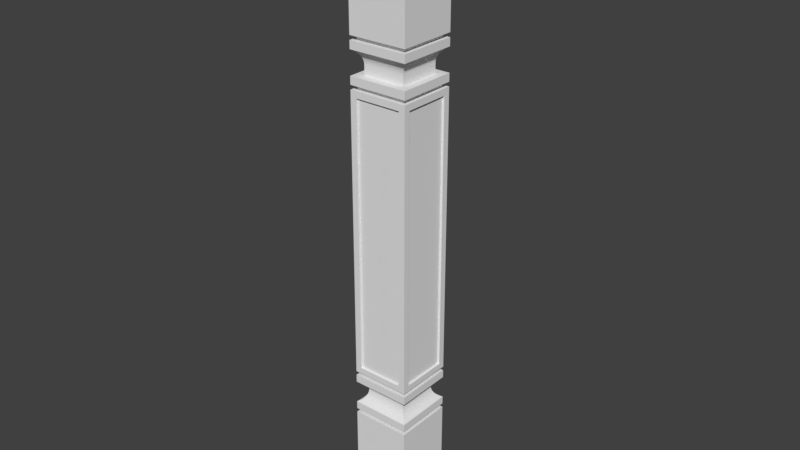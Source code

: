 # Source: OWP_1745.blend  (saved by Blender 2.78.0; exported with 4.5.12 LTS)
import bpy
from mathutils import Matrix  # noqa: F401  (used for matrix-valued properties, if any)

bpy.ops.wm.read_factory_settings(use_empty=True)
scene = bpy.context.scene
scene.name = 'Scene'

# ---- collections
col_collection_1 = bpy.data.collections.new('Collection 1'); scene.collection.children.link(col_collection_1)

# ---- world
world_world = bpy.data.worlds.new('World'); scene.world = world_world
world_world.color = (0.05088, 0.05088, 0.05088)
world_world.use_sun_shadow = False
world_world.sun_shadow_jitter_overblur = 0.0
world_world.cycles.sampling_method = 'MANUAL'

# ---- meshes
me_owp_1745_3dsolid = bpy.data.meshes.new('OWP 1745 3dsolid')
me_owp_1745_3dsolid.from_pydata([(3.25, 3.25, 28.25), (0.25, 3.25, 28.25), (3.25, 3.25, 28.5), (0.25, 3.25, 28.5), (0.25, 0.25, 28.25), (3.25, 0.25, 28.25), (0.25, 0.25, 28.5), (3.25, 0.25, 28.5), (3.5, 3.5, 27.78), (3.284, 3.284, 27.63), (1e-06, 3.5, 27.78), (0.2161, 3.284, 27.63), (3.12, 3.12, 27.42), (0.3797, 3.12, 27.42), (3.195, 3.195, 27.53), (0.4373, 3.063, 27.3), (3.063, 3.063, 27.3), (3.002, 3.002, 27.05), (0.4981, 3.002, 27.05), (3.023, 3.023, 27.18), (3.0, 3.0, 26.91), (0.5, 3.0, 26.91), (0.4771, 3.023, 27.18), (0.3055, 3.195, 27.53), (3.25, 0.25, 6.25), (0.25, 0.25, 6.25), (3.25, 0.25, 6.0), (0.25, 0.25, 6.0), (3.0, 3.0, 26.41), (0.5, 3.0, 26.41), (3.5, 1e-06, 6.719), (3.284, 0.2161, 6.87), (1e-06, 1e-06, 6.719), (0.2161, 0.2161, 6.87), (3.12, 0.3797, 7.077), (0.3797, 0.3797, 7.077), (3.195, 0.3055, 6.968), (0.4373, 0.4373, 7.196), (3.063, 0.4373, 7.196), (3.002, 0.4981, 7.453), (0.4981, 0.4981, 7.453), (3.023, 0.4771, 7.322), (3.0, 0.5, 7.585), (0.5, 0.5, 7.585), (0.4771, 0.4771, 7.322), (0.3055, 0.3055, 6.968), (3.0, 0.5, 8.094), (0.5, 0.5, 8.094), (3.25, 3.25, 25.69), (0.25, 3.25, 25.69), (3.25, 3.25, 25.94), (0.25, 3.25, 25.94), (3.25, 0.25, 8.813), (0.25, 0.25, 8.813), (3.25, 0.25, 8.563), (0.25, 0.25, 8.563), (3.5, 0.375, 25.31), (3.375, 0.375, 25.31), (3.5, 3.125, 25.31), (3.375, 3.125, 25.31), (3.5, 3.125, 9.188), (3.375, 3.125, 9.188), (3.5, 0.375, 9.188), (3.375, 0.375, 9.188), (0.125, 0.375, 25.31), (1e-06, 0.375, 25.31), (0.125, 3.125, 25.31), (1e-06, 3.125, 25.31), (0.125, 3.125, 9.188), (1e-06, 3.125, 9.188), (0.125, 0.375, 9.188), (1e-06, 0.375, 9.188), (3.25, 0.25, 25.94), (0.25, 0.25, 25.94), (3.25, 0.25, 25.69), (0.25, 0.25, 25.69), (3.0, 0.5, 26.91), (0.5, 0.5, 26.91), (3.0, 0.5, 26.41), (0.5, 0.5, 26.41), (3.002, 0.4981, 27.05), (3.023, 0.4771, 27.18), (0.4771, 0.4771, 27.18), (3.063, 0.4373, 27.3), (3.12, 0.3797, 27.42), (0.3797, 0.3797, 27.42), (0.3055, 0.3055, 27.53), (3.195, 0.3055, 27.53), (3.5, 1e-06, 27.78), (0.2161, 0.2161, 27.63), (3.284, 0.2161, 27.63), (1e-06, 1e-06, 27.78), (0.4373, 0.4373, 27.3), (0.4981, 0.4981, 27.05), (3.25, 3.25, 8.563), (0.25, 3.25, 8.563), (3.25, 3.25, 8.813), (0.25, 3.25, 8.813), (3.0, 3.0, 7.585), (0.5, 3.0, 7.585), (3.0, 3.0, 8.094), (0.5, 3.0, 8.094), (3.002, 3.002, 7.453), (3.023, 3.023, 7.322), (0.4771, 3.023, 7.322), (3.063, 3.063, 7.196), (3.12, 3.12, 7.077), (0.3797, 3.12, 7.077), (0.3055, 3.195, 6.968), (3.195, 3.195, 6.968), (3.5, 3.5, 6.719), (0.2161, 3.284, 6.87), (3.284, 3.284, 6.87), (1e-06, 3.5, 6.719), (0.4373, 3.063, 7.196), (0.4981, 3.002, 7.453), (3.25, 3.25, 6.0), (0.25, 3.25, 6.0), (3.25, 3.25, 6.25), (0.25, 3.25, 6.25), (3.5, 3.5, 26.41), (1e-06, 3.5, 26.41), (1e-06, 1e-06, 26.41), (3.5, 1e-06, 26.41), (3.5, 3.5, 25.94), (1e-06, 3.5, 25.94), (1e-06, 1e-06, 25.94), (3.5, 1e-06, 25.94), (3.5, 3.5, 25.69), (1e-06, 3.5, 25.69), (1e-06, 1e-06, 25.69), (3.5, 1e-06, 25.69), (3.5, 3.5, 8.563), (1e-06, 3.5, 8.563), (1e-06, 1e-06, 8.563), (3.5, 1e-06, 8.563), (1e-06, 3.5, 8.094), (3.5, 3.5, 8.094), (0.375, 3.5, 25.31), (3.125, 3.5, 25.31), (1e-06, 3.5, 8.813), (0.375, 3.5, 9.188), (3.5, 3.5, 8.813), (3.125, 3.5, 9.188), (1e-06, 3.5, 6.25), (3.5, 3.5, 6.25), (3.5, 3.5, 6.0), (3.5, 3.5, 1e-06), (1e-06, 3.5, 6.0), (1e-06, 3.5, 1e-06), (3.5, 3.5, 28.25), (1e-06, 3.5, 28.25), (1e-06, 3.5, 28.5), (1e-06, 3.5, 36.0), (3.5, 3.5, 28.5), (3.5, 3.5, 36.0), (3.125, 1e-06, 25.31), (0.375, 1e-06, 25.31), (3.125, 1e-06, 9.188), (3.5, 1e-06, 8.813), (1e-06, 1e-06, 8.813), (0.375, 1e-06, 9.188), (3.5, 1e-06, 8.094), (1e-06, 1e-06, 8.094), (3.5, 1e-06, 6.25), (1e-06, 1e-06, 6.25), (1e-06, 1e-06, 6.0), (1e-06, 1e-06, 1e-06), (3.5, 1e-06, 6.0), (3.5, 1e-06, 1e-06), (1e-06, 1e-06, 28.25), (3.5, 1e-06, 28.25), (3.5, 1e-06, 28.5), (3.5, 1e-06, 36.0), (1e-06, 1e-06, 28.5), (1e-06, 1e-06, 36.0), (3.125, 3.375, 25.31), (0.375, 3.375, 25.31), (0.375, 3.375, 9.188), (3.125, 3.375, 9.188), (3.125, 0.125, 25.31), (0.375, 0.125, 25.31), (0.375, 0.125, 9.188), (3.125, 0.125, 9.188)], [], [(0, 1, 2), (1, 3, 2), (4, 5, 6), (5, 7, 6), (8, 9, 10), (10, 9, 11), (12, 13, 14), (13, 12, 15), (12, 16, 15), (17, 18, 19), (17, 20, 18), (20, 21, 18), (18, 22, 19), (22, 15, 19), (13, 23, 14), (23, 11, 14), (14, 11, 9), (15, 16, 19), (24, 25, 26), (25, 27, 26), (28, 29, 20), (29, 21, 20), (30, 31, 32), (32, 31, 33), (34, 35, 36), (35, 34, 37), (34, 38, 37), (39, 40, 41), (39, 42, 40), (42, 43, 40), (40, 44, 41), (44, 37, 41), (35, 45, 36), (45, 33, 36), (36, 33, 31), (37, 38, 41), (46, 47, 42), (47, 43, 42), (48, 49, 50), (49, 51, 50), (52, 53, 54), (53, 55, 54), (56, 57, 58), (57, 59, 58), (58, 59, 60), (59, 61, 60), (60, 61, 62), (61, 63, 62), (62, 63, 56), (63, 57, 56), (57, 63, 59), (63, 61, 59), (64, 65, 66), (65, 67, 66), (66, 67, 68), (67, 69, 68), (68, 69, 70), (69, 71, 70), (70, 71, 64), (71, 65, 64), (66, 68, 64), (68, 70, 64), (72, 73, 74), (73, 75, 74), (76, 77, 78), (77, 79, 78), (76, 80, 77), (81, 82, 80), (81, 83, 82), (84, 85, 83), (85, 84, 86), (84, 87, 86), (88, 89, 90), (88, 91, 89), (89, 86, 90), (85, 92, 83), (92, 82, 83), (82, 93, 80), (93, 77, 80), (86, 87, 90), (94, 95, 96), (95, 97, 96), (98, 99, 100), (99, 101, 100), (98, 102, 99), (103, 104, 102), (103, 105, 104), (106, 107, 105), (107, 106, 108), (106, 109, 108), (110, 111, 112), (110, 113, 111), (111, 108, 112), (107, 114, 105), (114, 104, 105), (104, 115, 102), (115, 99, 102), (108, 109, 112), (116, 117, 118), (117, 119, 118), (1, 4, 3), (4, 6, 3), (118, 24, 116), (24, 26, 116), (10, 11, 91), (91, 11, 89), (13, 85, 23), (85, 13, 92), (13, 15, 92), (18, 93, 22), (18, 21, 93), (21, 77, 93), (93, 82, 22), (82, 92, 22), (85, 86, 23), (86, 89, 23), (23, 89, 11), (92, 15, 22), (29, 79, 21), (79, 77, 21), (29, 28, 120), (29, 120, 121), (29, 121, 122), (29, 122, 79), (79, 123, 78), (123, 79, 122), (123, 120, 78), (78, 120, 28), (110, 112, 30), (30, 112, 31), (106, 34, 109), (34, 106, 38), (106, 105, 38), (102, 39, 103), (102, 98, 39), (98, 42, 39), (39, 41, 103), (41, 38, 103), (34, 36, 109), (36, 31, 109), (109, 31, 112), (38, 105, 103), (100, 46, 98), (46, 42, 98), (124, 51, 125), (51, 124, 50), (126, 73, 127), (126, 125, 73), (51, 73, 125), (73, 72, 127), (72, 50, 127), (50, 124, 127), (49, 48, 128), (49, 128, 129), (49, 129, 130), (49, 130, 75), (75, 131, 74), (131, 75, 130), (131, 128, 74), (74, 128, 48), (95, 94, 132), (95, 132, 133), (95, 133, 134), (95, 134, 55), (55, 135, 54), (135, 55, 134), (135, 132, 54), (54, 132, 94), (49, 75, 51), (75, 73, 51), (136, 133, 137), (133, 132, 137), (128, 138, 129), (138, 128, 139), (140, 141, 142), (140, 129, 141), (138, 141, 129), (141, 143, 142), (143, 139, 142), (139, 128, 142), (144, 113, 145), (113, 110, 145), (120, 124, 121), (124, 125, 121), (146, 147, 148), (147, 149, 148), (150, 8, 151), (8, 10, 151), (152, 153, 154), (153, 155, 154), (96, 52, 94), (52, 54, 94), (156, 131, 157), (156, 158, 131), (131, 158, 159), (157, 160, 161), (131, 130, 157), (130, 160, 157), (160, 159, 161), (161, 159, 158), (162, 135, 163), (135, 134, 163), (122, 126, 123), (126, 127, 123), (164, 30, 165), (30, 32, 165), (166, 167, 168), (167, 169, 168), (170, 91, 171), (91, 88, 171), (172, 173, 174), (173, 175, 174), (128, 60, 142), (60, 128, 58), (159, 62, 131), (159, 142, 62), (62, 56, 131), (60, 62, 142), (128, 131, 58), (58, 131, 56), (140, 69, 129), (140, 160, 69), (69, 160, 71), (129, 65, 130), (69, 67, 129), (65, 71, 130), (130, 71, 160), (65, 129, 67), (139, 176, 138), (176, 177, 138), (138, 177, 141), (177, 178, 141), (141, 178, 143), (178, 179, 143), (143, 179, 139), (179, 176, 139), (176, 179, 177), (179, 178, 177), (180, 156, 181), (156, 157, 181), (181, 157, 182), (157, 161, 182), (182, 161, 183), (161, 158, 183), (183, 158, 180), (158, 156, 180), (181, 182, 180), (182, 183, 180), (50, 72, 48), (72, 74, 48), (120, 123, 124), (123, 127, 124), (20, 76, 28), (76, 78, 28), (20, 17, 76), (19, 81, 17), (19, 16, 81), (12, 84, 16), (84, 12, 87), (12, 14, 87), (8, 90, 9), (8, 88, 90), (90, 87, 9), (84, 83, 16), (83, 81, 16), (81, 80, 17), (80, 76, 17), (87, 14, 9), (150, 171, 8), (171, 88, 8), (2, 7, 0), (7, 5, 0), (155, 173, 154), (173, 172, 154), (153, 175, 155), (175, 173, 155), (152, 174, 153), (174, 175, 153), (154, 3, 152), (3, 154, 2), (174, 6, 172), (174, 152, 6), (3, 6, 152), (6, 7, 172), (7, 2, 172), (2, 154, 172), (1, 0, 150), (1, 150, 151), (1, 151, 170), (1, 170, 4), (4, 171, 5), (171, 4, 170), (171, 150, 5), (5, 150, 0), (10, 91, 151), (91, 170, 151), (125, 126, 121), (126, 122, 121), (95, 55, 97), (55, 53, 97), (136, 163, 133), (163, 134, 133), (99, 43, 101), (43, 47, 101), (99, 115, 43), (104, 44, 115), (104, 114, 44), (107, 35, 114), (35, 107, 45), (107, 108, 45), (113, 33, 111), (113, 32, 33), (33, 45, 111), (35, 37, 114), (37, 44, 114), (44, 40, 115), (40, 43, 115), (45, 108, 111), (144, 165, 113), (165, 32, 113), (117, 27, 119), (27, 25, 119), (149, 167, 148), (167, 166, 148), (147, 169, 149), (169, 167, 149), (146, 168, 147), (168, 169, 147), (117, 116, 146), (117, 146, 148), (117, 148, 166), (117, 166, 27), (27, 168, 26), (168, 27, 166), (168, 146, 26), (26, 146, 116), (145, 119, 144), (119, 145, 118), (165, 25, 164), (165, 144, 25), (119, 25, 144), (25, 24, 164), (24, 118, 164), (118, 145, 164), (110, 30, 145), (30, 164, 145), (137, 101, 136), (101, 137, 100), (163, 47, 162), (163, 136, 47), (101, 47, 136), (47, 46, 162), (46, 100, 162), (100, 137, 162), (132, 135, 137), (135, 162, 137), (142, 97, 140), (97, 142, 96), (160, 53, 159), (160, 140, 53), (97, 53, 140), (53, 52, 159), (52, 96, 159), (96, 142, 159)])
_uv = me_owp_1745_3dsolid.uv_layers.new(name='UVMap')
_uv.uv.foreach_set('vector', [0.472, 0.9341, 0.472, 0.8411, 0.4803, 0.9341, 0.472, 0.8411, 0.4803, 0.8411, 0.4803, 0.9341, 0.5382, 0.9341, 0.5382, 0.8411, 0.5465, 0.9341, 0.5382, 0.8411, 0.5465, 0.8411, 0.5465, 0.9341, 0.2318, 0.7558, 0.239, 0.7625, 0.2318, 0.8643, 0.2318, 0.8643, 0.239, 0.7625, 0.239, 0.8576, 0.9342, 0.6953, 0.9342, 0.7803, 0.9306, 0.693, 0.9342, 0.7803, 0.9342, 0.6953, 0.9382, 0.7785, 0.9342, 0.6953, 0.9382, 0.6971, 0.9382, 0.7785, 0.9467, 0.699, 0.9467, 0.7766, 0.9424, 0.6983, 0.9467, 0.699, 0.9511, 0.6991, 0.9467, 0.7766, 0.9511, 0.6991, 0.9511, 0.7766, 0.9467, 0.7766, 0.9467, 0.7766, 0.9424, 0.7773, 0.9424, 0.6983, 0.9424, 0.7773, 0.9382, 0.7785, 0.9424, 0.6983, 0.9342, 0.7803, 0.9306, 0.7826, 0.9306, 0.693, 0.9306, 0.7826, 0.9274, 0.7854, 0.9306, 0.693, 0.9306, 0.693, 0.9274, 0.7854, 0.9274, 0.6902, 0.9382, 0.7785, 0.9382, 0.6971, 0.9424, 0.6983, 0.4885, 0.8411, 0.4885, 0.9341, 0.4803, 0.8411, 0.4885, 0.9341, 0.4803, 0.9341, 0.4803, 0.8411, 0.9679, 0.6991, 0.9679, 0.7766, 0.9511, 0.6991, 0.9679, 0.7766, 0.9511, 0.7766, 0.9511, 0.6991, 0.6955, 0.686, 0.7027, 0.6927, 0.6955, 0.7946, 0.6955, 0.7946, 0.7027, 0.6927, 0.7027, 0.7879, 0.1901, 0.9079, 0.1901, 0.8229, 0.1938, 0.9102, 0.1901, 0.8229, 0.1901, 0.9079, 0.1862, 0.8247, 0.1901, 0.9079, 0.1862, 0.9061, 0.1862, 0.8247, 0.1777, 0.9042, 0.1777, 0.8266, 0.182, 0.9049, 0.1777, 0.9042, 0.1733, 0.9042, 0.1777, 0.8266, 0.1733, 0.9042, 0.1733, 0.8266, 0.1777, 0.8266, 0.1777, 0.8266, 0.182, 0.8259, 0.182, 0.9049, 0.182, 0.8259, 0.1862, 0.8247, 0.182, 0.9049, 0.1901, 0.8229, 0.1938, 0.8206, 0.1938, 0.9102, 0.1938, 0.8206, 0.197, 0.8178, 0.1938, 0.9102, 0.1938, 0.9102, 0.197, 0.8178, 0.197, 0.913, 0.1862, 0.8247, 0.1862, 0.9061, 0.182, 0.9049, 0.1565, 0.9042, 0.1565, 0.8266, 0.1733, 0.9042, 0.1565, 0.8266, 0.1733, 0.8266, 0.1733, 0.9042, 0.5713, 0.9341, 0.5713, 0.8411, 0.5796, 0.9341, 0.5713, 0.8411, 0.5796, 0.8411, 0.5796, 0.9341, 0.5548, 0.8411, 0.5548, 0.9341, 0.5465, 0.8411, 0.5548, 0.9341, 0.5465, 0.9341, 0.5465, 0.8411, 0.6252, 0.9264, 0.621, 0.9264, 0.6252, 0.8411, 0.621, 0.9264, 0.621, 0.8411, 0.6252, 0.8411, 0.9803, 0.5, 0.9845, 0.5, 0.9803, 1.0, 0.9845, 0.5, 0.9845, 1.0, 0.9803, 1.0, 0.6293, 0.9264, 0.6252, 0.9264, 0.6293, 0.8411, 0.6252, 0.9264, 0.6252, 0.8411, 0.6293, 0.8411, 0.9522, 0.5, 0.9481, 0.5, 0.9522, 0.0, 0.9481, 0.5, 0.9481, 0.0, 0.9522, 0.0, 0.7369, 0.5, 0.7369, 0.0, 0.828, 0.5, 0.7369, 0.0, 0.828, 0.0, 0.828, 0.5, 0.6169, 0.9264, 0.6127, 0.9264, 0.6169, 0.8411, 0.6127, 0.9264, 0.6127, 0.8411, 0.6169, 0.8411, 0.9762, 0.5, 0.9803, 0.5, 0.9762, 1.0, 0.9803, 0.5, 0.9803, 1.0, 0.9762, 1.0, 0.621, 0.9264, 0.6169, 0.9264, 0.621, 0.8411, 0.6169, 0.9264, 0.6169, 0.8411, 0.621, 0.8411, 0.9481, 0.5, 0.9439, 0.5, 0.9481, 0.0, 0.9439, 0.5, 0.9439, 0.0, 0.9481, 0.0, 0.5548, 0.0, 0.5548, 0.5, 0.4637, 0.0, 0.5548, 0.5, 0.4637, 0.5, 0.4637, 0.0, 0.5962, 0.8411, 0.5962, 0.9341, 0.5879, 0.8411, 0.5962, 0.9341, 0.5879, 0.9341, 0.5879, 0.8411, 0.9511, 0.5863, 0.9511, 0.5088, 0.9679, 0.5863, 0.9511, 0.5088, 0.9679, 0.5088, 0.9679, 0.5863, 0.9511, 0.5863, 0.9467, 0.5864, 0.9511, 0.5088, 0.9424, 0.587, 0.9424, 0.5081, 0.9467, 0.5864, 0.9424, 0.587, 0.9382, 0.5883, 0.9424, 0.5081, 0.9342, 0.5901, 0.9342, 0.5051, 0.9382, 0.5883, 0.9342, 0.5051, 0.9342, 0.5901, 0.9306, 0.5028, 0.9342, 0.5901, 0.9306, 0.5924, 0.9306, 0.5028, 0.3478, 0.7558, 0.3406, 0.8576, 0.3406, 0.7625, 0.3478, 0.7558, 0.3478, 0.8643, 0.3406, 0.8576, 0.9274, 0.5, 0.9306, 0.5028, 0.9274, 0.5951, 0.9342, 0.5051, 0.9382, 0.5069, 0.9382, 0.5883, 0.9382, 0.5069, 0.9424, 0.5081, 0.9382, 0.5883, 0.9424, 0.5081, 0.9467, 0.5087, 0.9467, 0.5864, 0.9467, 0.5087, 0.9511, 0.5088, 0.9467, 0.5864, 0.9306, 0.5028, 0.9306, 0.5924, 0.9274, 0.5951, 0.5217, 0.8411, 0.5217, 0.9341, 0.5134, 0.8411, 0.5217, 0.9341, 0.5134, 0.9341, 0.5134, 0.8411, 0.3646, 0.8266, 0.3646, 0.9042, 0.3478, 0.8266, 0.3646, 0.9042, 0.3478, 0.9042, 0.3478, 0.8266, 0.3646, 0.8266, 0.369, 0.8266, 0.3646, 0.9042, 0.3733, 0.8259, 0.3733, 0.9049, 0.369, 0.8266, 0.3733, 0.8259, 0.3775, 0.8247, 0.3733, 0.9049, 0.3814, 0.8229, 0.3814, 0.9079, 0.3775, 0.8247, 0.3814, 0.9079, 0.3814, 0.8229, 0.3851, 0.9102, 0.3814, 0.8229, 0.3851, 0.8206, 0.3851, 0.9102, 0.8115, 0.686, 0.8043, 0.7879, 0.8043, 0.6927, 0.8115, 0.686, 0.8115, 0.7946, 0.8043, 0.7879, 0.3883, 0.913, 0.3851, 0.9102, 0.3883, 0.8178, 0.3814, 0.9079, 0.3775, 0.9061, 0.3775, 0.8247, 0.3775, 0.9061, 0.3733, 0.9049, 0.3775, 0.8247, 0.3733, 0.9049, 0.369, 0.9042, 0.369, 0.8266, 0.369, 0.9042, 0.3646, 0.9042, 0.369, 0.8266, 0.3851, 0.9102, 0.3851, 0.8206, 0.3883, 0.8178, 0.4885, 0.9341, 0.4885, 0.8411, 0.4968, 0.9341, 0.4885, 0.8411, 0.4968, 0.8411, 0.4968, 0.9341, 0.5382, 0.8411, 0.5382, 0.9341, 0.5299, 0.8411, 0.5382, 0.9341, 0.5299, 0.9341, 0.5299, 0.8411, 0.5051, 0.9341, 0.5051, 0.8411, 0.5134, 0.9341, 0.5051, 0.8411, 0.5134, 0.8411, 0.5134, 0.9341, 0.2318, 0.8643, 0.239, 0.8576, 0.3478, 0.8643, 0.3478, 0.8643, 0.239, 0.8576, 0.3406, 0.8576, 0.9611, 0.6852, 0.9611, 0.6002, 0.9647, 0.6875, 0.9611, 0.6002, 0.9611, 0.6852, 0.9571, 0.602, 0.9611, 0.6852, 0.9571, 0.6834, 0.9571, 0.602, 0.9486, 0.6815, 0.9486, 0.6039, 0.9529, 0.6822, 0.9486, 0.6815, 0.9442, 0.6814, 0.9486, 0.6039, 0.9442, 0.6814, 0.9442, 0.6039, 0.9486, 0.6039, 0.9486, 0.6039, 0.9529, 0.6032, 0.9529, 0.6822, 0.9529, 0.6032, 0.9571, 0.602, 0.9529, 0.6822, 0.9611, 0.6002, 0.9647, 0.5979, 0.9647, 0.6875, 0.9647, 0.5979, 0.9679, 0.5951, 0.9647, 0.6875, 0.9647, 0.6875, 0.9679, 0.5951, 0.9679, 0.6902, 0.9571, 0.602, 0.9571, 0.6834, 0.9529, 0.6822, 0.9274, 0.6814, 0.9274, 0.6039, 0.9442, 0.6814, 0.9274, 0.6039, 0.9442, 0.6039, 0.9442, 0.6814, 0.5631, 0.8256, 0.5631, 0.7481, 0.5796, 0.7326, 0.5631, 0.8256, 0.5796, 0.7326, 0.5796, 0.8411, 0.5631, 0.8256, 0.5796, 0.8411, 0.4637, 0.8411, 0.5631, 0.8256, 0.4637, 0.8411, 0.4803, 0.8256, 0.4803, 0.8256, 0.4637, 0.7326, 0.4803, 0.7481, 0.4637, 0.7326, 0.4803, 0.8256, 0.4637, 0.8411, 0.4637, 0.7326, 0.5796, 0.7326, 0.4803, 0.7481, 0.4803, 0.7481, 0.5796, 0.7326, 0.5631, 0.7481, 0.8115, 0.686, 0.8043, 0.6927, 0.6955, 0.686, 0.6955, 0.686, 0.8043, 0.6927, 0.7027, 0.6927, 0.1496, 0.9079, 0.1496, 0.8229, 0.1532, 0.9102, 0.1496, 0.8229, 0.1496, 0.9079, 0.1457, 0.8247, 0.1496, 0.9079, 0.1457, 0.9061, 0.1457, 0.8247, 0.1372, 0.9042, 0.1371, 0.8266, 0.1415, 0.9049, 0.1372, 0.9042, 0.1328, 0.9042, 0.1371, 0.8266, 0.1328, 0.9042, 0.1328, 0.8266, 0.1371, 0.8266, 0.1371, 0.8266, 0.1415, 0.8259, 0.1415, 0.9049, 0.1415, 0.8259, 0.1457, 0.8247, 0.1415, 0.9049, 0.1496, 0.8229, 0.1532, 0.8206, 0.1532, 0.9102, 0.1532, 0.8206, 0.1565, 0.8178, 0.1532, 0.9102, 0.1532, 0.9102, 0.1565, 0.8178, 0.1565, 0.913, 0.1457, 0.8247, 0.1457, 0.9061, 0.1415, 0.9049, 0.1159, 0.9042, 0.1159, 0.8266, 0.1328, 0.9042, 0.1159, 0.8266, 0.1328, 0.8266, 0.1328, 0.9042, 0.0, 0.7558, 0.00828, 0.8566, 2.369e-08, 0.8643, 0.00828, 0.8566, 0.0, 0.7558, 0.00828, 0.7636, 0.1159, 0.8643, 0.1076, 0.8566, 0.1159, 0.7558, 0.1159, 0.8643, 2.369e-08, 0.8643, 0.1076, 0.8566, 0.00828, 0.8566, 0.1076, 0.8566, 2.369e-08, 0.8643, 0.1076, 0.8566, 0.1076, 0.7636, 0.1159, 0.7558, 0.1076, 0.7636, 0.00828, 0.7636, 0.1159, 0.7558, 0.00828, 0.7636, 0.0, 0.7558, 0.1159, 0.7558, 0.2236, 0.8101, 0.2236, 0.7171, 0.2318, 0.7093, 0.2236, 0.8101, 0.2318, 0.7093, 0.2318, 0.8178, 0.2236, 0.8101, 0.2318, 0.8178, 0.1159, 0.8178, 0.2236, 0.8101, 0.1159, 0.8178, 0.1242, 0.8101, 0.1242, 0.8101, 0.1159, 0.7093, 0.1242, 0.7171, 0.1159, 0.7093, 0.1242, 0.8101, 0.1159, 0.8178, 0.1159, 0.7093, 0.2318, 0.7093, 0.1242, 0.7171, 0.1242, 0.7171, 0.2318, 0.7093, 0.2236, 0.7171, 0.4554, 0.8101, 0.4554, 0.7171, 0.4637, 0.7093, 0.4554, 0.8101, 0.4637, 0.7093, 0.4637, 0.8178, 0.4554, 0.8101, 0.4637, 0.8178, 0.3478, 0.8178, 0.4554, 0.8101, 0.3478, 0.8178, 0.356, 0.8101, 0.356, 0.8101, 0.3478, 0.7093, 0.356, 0.7171, 0.3478, 0.7093, 0.356, 0.8101, 0.3478, 0.8178, 0.3478, 0.7093, 0.4637, 0.7093, 0.356, 0.7171, 0.356, 0.7171, 0.4637, 0.7093, 0.4554, 0.7171, 0.5713, 0.8411, 0.5713, 0.9341, 0.5631, 0.8411, 0.5713, 0.9341, 0.5631, 0.9341, 0.5631, 0.8411, 0.197, 0.8178, 0.2125, 0.8178, 0.197, 0.9264, 0.2125, 0.8178, 0.2125, 0.9264, 0.197, 0.9264, 0.2318, 0.0, 0.1283, 0.01163, 0.1159, 0.0, 0.1283, 0.01163, 0.2318, 0.0, 0.2194, 0.01163, 0.1159, 0.5233, 0.1283, 0.5116, 0.2318, 0.5233, 0.1159, 0.5233, 0.1159, 0.0, 0.1283, 0.5116, 0.1283, 0.01163, 0.1283, 0.5116, 0.1159, 0.0, 0.1283, 0.5116, 0.2194, 0.5116, 0.2318, 0.5233, 0.2194, 0.5116, 0.2194, 0.01163, 0.2318, 0.5233, 0.2194, 0.01163, 0.2318, 0.0, 0.2318, 0.5233, 0.2125, 0.8178, 0.228, 0.8178, 0.2125, 0.9264, 0.228, 0.8178, 0.228, 0.9264, 0.2125, 0.9264, 0.9916, 0.4341, 0.976, 0.4341, 0.9916, 0.3256, 0.976, 0.4341, 0.976, 0.3256, 0.9916, 0.3256, 0.2318, 0.5233, 0.2318, 0.7093, 0.1159, 0.5233, 0.2318, 0.7093, 0.1159, 0.7093, 0.1159, 0.5233, 1.0, 0.9341, 0.9845, 0.9341, 1.0, 0.8256, 0.9845, 0.9341, 0.9845, 0.8256, 1.0, 0.8256, 0.2318, 0.7558, 0.2318, 0.5233, 0.3478, 0.7558, 0.2318, 0.5233, 0.3478, 0.5233, 0.3478, 0.7558, 0.5299, 0.8411, 0.5299, 0.9341, 0.5217, 0.8411, 0.5299, 0.9341, 0.5217, 0.9341, 0.5217, 0.8411, 0.2443, 0.01163, 0.2318, 0.0, 0.3353, 0.01163, 0.2443, 0.01163, 0.2443, 0.5116, 0.2318, 0.0, 0.2318, 0.0, 0.2443, 0.5116, 0.2318, 0.5233, 0.3353, 0.01163, 0.3478, 0.5233, 0.3353, 0.5116, 0.2318, 0.0, 0.3478, 0.0, 0.3353, 0.01163, 0.3478, 0.0, 0.3478, 0.5233, 0.3353, 0.01163, 0.3478, 0.5233, 0.2318, 0.5233, 0.3353, 0.5116, 0.3353, 0.5116, 0.2318, 0.5233, 0.2443, 0.5116, 0.976, 0.1085, 0.9916, 0.1085, 0.976, 0.2171, 0.9916, 0.1085, 0.9916, 0.2171, 0.976, 0.2171, 0.976, 0.1085, 0.9605, 0.1085, 0.976, 0.0, 0.9605, 0.1085, 0.9605, 0.0, 0.976, 0.0, 0.9605, 0.2171, 0.976, 0.2171, 0.9605, 0.3256, 0.976, 0.2171, 0.976, 0.3256, 0.9605, 0.3256, 0.8115, 0.5, 0.8115, 0.686, 0.6955, 0.5, 0.8115, 0.686, 0.6955, 0.686, 0.6955, 0.5, 1.0, 0.7171, 0.9845, 0.7171, 1.0, 0.6085, 0.9845, 0.7171, 0.9845, 0.6085, 1.0, 0.6085, 0.5796, 0.7326, 0.5796, 0.5, 0.6955, 0.7326, 0.5796, 0.5, 0.6955, 0.5, 0.6955, 0.7326, 0.4637, 0.5233, 0.4513, 0.01163, 0.4637, 0.0, 0.4513, 0.01163, 0.4637, 0.5233, 0.4513, 0.5116, 0.3478, 0.0, 0.3602, 0.01163, 0.3478, 0.5233, 0.3478, 0.0, 0.4637, 0.0, 0.3602, 0.01163, 0.3602, 0.01163, 0.3602, 0.5116, 0.3478, 0.5233, 0.4513, 0.01163, 0.3602, 0.01163, 0.4637, 0.0, 0.4637, 0.5233, 0.3478, 0.5233, 0.4513, 0.5116, 0.4513, 0.5116, 0.3478, 0.5233, 0.3602, 0.5116, 0.1159, 0.5233, 0.1035, 0.5116, 0.1159, 0.0, 0.1159, 0.5233, 9.106e-08, 0.5233, 0.1035, 0.5116, 0.1035, 0.5116, 9.106e-08, 0.5233, 0.01242, 0.5116, 0.1159, 0.0, 0.01242, 0.01163, 0.0, 0.0, 0.1035, 0.5116, 0.1035, 0.01163, 0.1159, 0.0, 0.01242, 0.01163, 0.01242, 0.5116, 0.0, 0.0, 0.0, 0.0, 0.01242, 0.5116, 9.106e-08, 0.5233, 0.01242, 0.01163, 0.1159, 0.0, 0.1035, 0.01163, 0.6003, 0.8411, 0.6045, 0.8411, 0.6003, 0.9264, 0.6045, 0.8411, 0.6045, 0.9264, 0.6003, 0.9264, 0.9605, 0.5, 0.9564, 0.5, 0.9605, 0.0, 0.9564, 0.5, 0.9564, 0.0, 0.9605, 0.0, 0.6003, 0.9264, 0.5962, 0.9264, 0.6003, 0.8411, 0.5962, 0.9264, 0.5962, 0.8411, 0.6003, 0.8411, 0.9762, 1.0, 0.9721, 1.0, 0.9762, 0.5, 0.9721, 1.0, 0.9721, 0.5, 0.9762, 0.5, 0.7369, 0.0, 0.7369, 0.5, 0.6459, 0.0, 0.7369, 0.5, 0.6459, 0.5, 0.6459, 0.0, 0.6086, 0.8411, 0.6127, 0.8411, 0.6086, 0.9264, 0.6127, 0.8411, 0.6127, 0.9264, 0.6086, 0.9264, 0.9564, 0.5, 0.9522, 0.5, 0.9564, 0.0, 0.9522, 0.5, 0.9522, 0.0, 0.9564, 0.0, 0.6086, 0.9264, 0.6045, 0.9264, 0.6086, 0.8411, 0.6045, 0.9264, 0.6045, 0.8411, 0.6086, 0.8411, 0.9721, 1.0, 0.9679, 1.0, 0.9721, 0.5, 0.9679, 1.0, 0.9679, 0.5, 0.9721, 0.5, 0.6459, 0.0, 0.6459, 0.5, 0.5548, 0.0, 0.6459, 0.5, 0.5548, 0.5, 0.5548, 0.0, 0.5796, 0.9341, 0.5796, 0.8411, 0.5879, 0.9341, 0.5796, 0.8411, 0.5879, 0.8411, 0.5879, 0.9341, 0.976, 0.1085, 0.976, 3.525e-15, 0.9916, 0.1085, 0.976, 3.525e-15, 0.9916, 0.0, 0.9916, 0.1085, 0.9442, 0.7942, 0.9442, 0.8717, 0.9274, 0.7942, 0.9442, 0.8717, 0.9274, 0.8717, 0.9274, 0.7942, 0.9442, 0.7942, 0.9486, 0.7941, 0.9442, 0.8717, 0.9529, 0.7935, 0.9529, 0.8724, 0.9486, 0.7941, 0.9529, 0.7935, 0.9571, 0.7922, 0.9529, 0.8724, 0.9611, 0.7904, 0.9611, 0.8754, 0.9571, 0.7922, 0.9611, 0.8754, 0.9611, 0.7904, 0.9647, 0.8777, 0.9611, 0.7904, 0.9647, 0.7881, 0.9647, 0.8777, 0.2318, 0.7558, 0.3406, 0.7625, 0.239, 0.7625, 0.2318, 0.7558, 0.3478, 0.7558, 0.3406, 0.7625, 0.9679, 0.8805, 0.9647, 0.8777, 0.9679, 0.7854, 0.9611, 0.8754, 0.9571, 0.8736, 0.9571, 0.7922, 0.9571, 0.8736, 0.9529, 0.8724, 0.9571, 0.7922, 0.9529, 0.8724, 0.9486, 0.8718, 0.9486, 0.7941, 0.9486, 0.8718, 0.9442, 0.8717, 0.9486, 0.7941, 0.9647, 0.8777, 0.9647, 0.7881, 0.9679, 0.7854, 0.9845, 0.6085, 0.9845, 0.5, 1.0, 0.6085, 0.9845, 0.5, 1.0, 0.5, 1.0, 0.6085, 0.4637, 0.9341, 0.4637, 0.8411, 0.472, 0.9341, 0.4637, 0.8411, 0.472, 0.8411, 0.472, 0.9341, 0.1159, 0.7558, 0.0, 0.7558, 0.1159, 0.5233, 0.0, 0.7558, 2.962e-09, 0.5233, 0.1159, 0.5233, 0.9439, 0.1085, 0.828, 0.1085, 0.9439, 0.0, 0.828, 0.1085, 0.828, 2.218e-08, 0.9439, 0.0, 0.5796, 0.7326, 0.4637, 0.7326, 0.5796, 0.5, 0.4637, 0.7326, 0.4637, 0.5, 0.5796, 0.5, 0.5796, 0.7326, 0.5879, 0.8333, 0.5796, 0.8411, 0.5879, 0.8333, 0.5796, 0.7326, 0.5879, 0.7403, 0.6955, 0.8411, 0.6873, 0.8333, 0.6955, 0.7326, 0.6955, 0.8411, 0.5796, 0.8411, 0.6873, 0.8333, 0.5879, 0.8333, 0.6873, 0.8333, 0.5796, 0.8411, 0.6873, 0.8333, 0.6873, 0.7403, 0.6955, 0.7326, 0.6873, 0.7403, 0.5879, 0.7403, 0.6955, 0.7326, 0.5879, 0.7403, 0.5796, 0.7326, 0.6955, 0.7326, 0.9357, 0.2093, 0.9357, 0.1163, 0.9439, 0.1085, 0.9357, 0.2093, 0.9439, 0.1085, 0.9439, 0.2171, 0.9357, 0.2093, 0.9439, 0.2171, 0.828, 0.2171, 0.9357, 0.2093, 0.828, 0.2171, 0.8363, 0.2093, 0.8363, 0.2093, 0.828, 0.1085, 0.8363, 0.1163, 0.828, 0.1085, 0.8363, 0.2093, 0.828, 0.2171, 0.828, 0.1085, 0.9439, 0.1085, 0.8363, 0.1163, 0.8363, 0.1163, 0.9439, 0.1085, 0.9357, 0.1163, 1.0, 0.7171, 1.0, 0.8256, 0.9845, 0.7171, 1.0, 0.8256, 0.9845, 0.8256, 0.9845, 0.7171, 0.976, 0.1085, 0.976, 0.2171, 0.9605, 0.1085, 0.976, 0.2171, 0.9605, 0.2171, 0.9605, 0.1085, 0.5631, 0.8411, 0.5631, 0.9341, 0.5548, 0.8411, 0.5631, 0.9341, 0.5548, 0.9341, 0.5548, 0.8411, 0.9916, 0.2171, 0.9916, 0.3256, 0.976, 0.2171, 0.9916, 0.3256, 0.976, 0.3256, 0.976, 0.2171, 0.4051, 0.8266, 0.4051, 0.9042, 0.3883, 0.8266, 0.4051, 0.9042, 0.3883, 0.9042, 0.3883, 0.8266, 0.4051, 0.8266, 0.4095, 0.8266, 0.4051, 0.9042, 0.4139, 0.8259, 0.4139, 0.9049, 0.4095, 0.8266, 0.4139, 0.8259, 0.418, 0.8247, 0.4139, 0.9049, 0.422, 0.8229, 0.422, 0.9079, 0.418, 0.8247, 0.422, 0.9079, 0.422, 0.8229, 0.4256, 0.9102, 0.422, 0.8229, 0.4256, 0.8206, 0.4256, 0.9102, 0.8115, 0.7946, 0.7027, 0.7879, 0.8043, 0.7879, 0.8115, 0.7946, 0.6955, 0.7946, 0.7027, 0.7879, 0.4288, 0.913, 0.4256, 0.9102, 0.4288, 0.8178, 0.422, 0.9079, 0.418, 0.9061, 0.418, 0.8247, 0.418, 0.9061, 0.4139, 0.9049, 0.418, 0.8247, 0.4139, 0.9049, 0.4095, 0.9042, 0.4095, 0.8266, 0.4095, 0.9042, 0.4051, 0.9042, 0.4095, 0.8266, 0.4256, 0.9102, 0.4256, 0.8206, 0.4288, 0.8178, 0.4444, 0.8178, 0.4444, 0.9264, 0.4288, 0.8178, 0.4444, 0.9264, 0.4288, 0.9264, 0.4288, 0.8178, 0.5051, 0.8411, 0.5051, 0.9341, 0.4968, 0.8411, 0.5051, 0.9341, 0.4968, 0.9341, 0.4968, 0.8411, 0.4637, 0.7093, 0.3478, 0.7093, 0.4637, 0.5233, 0.3478, 0.7093, 0.3478, 0.5233, 0.4637, 0.5233, 0.828, 0.2171, 0.9439, 0.2171, 0.828, 0.3256, 0.9439, 0.2171, 0.9439, 0.3256, 0.828, 0.3256, 0.9274, 0.686, 0.8115, 0.686, 0.9274, 0.5, 0.8115, 0.686, 0.8115, 0.5, 0.9274, 0.5, 0.8032, 0.8953, 0.8032, 0.8023, 0.8115, 0.7946, 0.8032, 0.8953, 0.8115, 0.7946, 0.8115, 0.9031, 0.8032, 0.8953, 0.8115, 0.9031, 0.6955, 0.9031, 0.8032, 0.8953, 0.6955, 0.9031, 0.7038, 0.8953, 0.7038, 0.8953, 0.6955, 0.7946, 0.7038, 0.8023, 0.6955, 0.7946, 0.7038, 0.8953, 0.6955, 0.9031, 0.6955, 0.7946, 0.8115, 0.7946, 0.7038, 0.8023, 0.7038, 0.8023, 0.8115, 0.7946, 0.8032, 0.8023, 0.8115, 0.686, 0.8197, 0.7868, 0.8115, 0.7946, 0.8197, 0.7868, 0.8115, 0.686, 0.8197, 0.6938, 0.9274, 0.7946, 0.9191, 0.7868, 0.9274, 0.686, 0.9274, 0.7946, 0.8115, 0.7946, 0.9191, 0.7868, 0.8197, 0.7868, 0.9191, 0.7868, 0.8115, 0.7946, 0.9191, 0.7868, 0.9191, 0.6938, 0.9274, 0.686, 0.9191, 0.6938, 0.8197, 0.6938, 0.9274, 0.686, 0.8197, 0.6938, 0.8115, 0.686, 0.9274, 0.686, 0.4444, 0.9264, 0.4444, 0.8178, 0.4599, 0.9264, 0.4444, 0.8178, 0.4599, 0.8178, 0.4599, 0.9264, 0.9274, 0.9031, 0.9108, 0.8101, 0.9274, 0.7946, 0.9108, 0.8101, 0.9274, 0.9031, 0.9108, 0.8876, 0.8115, 0.7946, 0.828, 0.8101, 0.8115, 0.9031, 0.8115, 0.7946, 0.9274, 0.7946, 0.828, 0.8101, 0.9108, 0.8101, 0.828, 0.8101, 0.9274, 0.7946, 0.828, 0.8101, 0.828, 0.8876, 0.8115, 0.9031, 0.828, 0.8876, 0.9108, 0.8876, 0.8115, 0.9031, 0.9108, 0.8876, 0.9274, 0.9031, 0.8115, 0.9031, 0.9605, 0.4341, 0.9605, 0.3256, 0.976, 0.4341, 0.9605, 0.3256, 0.976, 0.3256, 0.976, 0.4341, 0.828, 0.3256, 0.8363, 0.4264, 0.828, 0.4341, 0.8363, 0.4264, 0.828, 0.3256, 0.8363, 0.3333, 0.9439, 0.4341, 0.9357, 0.4264, 0.9439, 0.3256, 0.9439, 0.4341, 0.828, 0.4341, 0.9357, 0.4264, 0.8363, 0.4264, 0.9357, 0.4264, 0.828, 0.4341, 0.9357, 0.4264, 0.9357, 0.3333, 0.9439, 0.3256, 0.9357, 0.3333, 0.8363, 0.3333, 0.9439, 0.3256, 0.8363, 0.3333, 0.828, 0.3256, 0.9439, 0.3256])
me_owp_1745_3dsolid.materials.append(None)
me_owp_1745_3dsolid.use_remesh_preserve_volume = False
me_owp_1745_3dsolid.use_remesh_preserve_attributes = False
me_owp_1745_3dsolid.use_mirror_vertex_groups = False
me_owp_1745_3dsolid.update()

# ---- objects
ob_owp_1745 = bpy.data.objects.new('OWP 1745', me_owp_1745_3dsolid)

# ---- transforms, parenting, visibility, modifiers, constraints
ob_owp_1745.location = (0.0, 0.0, 0.0)
ob_owp_1745.scale = (0.0254, 0.0254, 0.0254)
ob_owp_1745.display_type = 'WIRE'
ob_owp_1745.lineart.crease_threshold = 0.0

# ---- collection membership
col_collection_1.objects.link(ob_owp_1745)

# ---- scene / render settings (as saved in the file)
scene.frame_start = 1; scene.frame_end = 250; scene.frame_set(1)
scene.render.engine = 'CYCLES'
scene.render.resolution_percentage = 50
scene.render.dither_intensity = 0.0
scene.cycles.use_denoising = False
scene.cycles.samples = 128
scene.cycles.sampling_pattern = 'TABULATED_SOBOL'
scene.cycles.light_sampling_threshold = 0.0
scene.cycles.use_adaptive_sampling = False
scene.cycles.use_light_tree = False
scene.cycles.caustics_reflective = False
scene.cycles.caustics_refractive = False
scene.cycles.blur_glossy = 0.0
scene.cycles.max_bounces = 6
scene.cycles.sample_clamp_direct = 1.0
scene.cycles.sample_clamp_indirect = 1.0
scene.view_settings.view_transform = 'Standard'
bpy.context.view_layer.update()

# ---- added for rendering (the .blend has no active camera and no usable light): camera, sun
cam_auto = bpy.data.cameras.new('AutoCamera')
cam_auto.lens = 50.0
cam_auto.sensor_width = 36.0
cam_auto.clip_end = 1000.0
ob_auto_camera = bpy.data.objects.new('AutoCamera', cam_auto)
scene.collection.objects.link(ob_auto_camera)
ob_auto_camera.location = (0.898434, -0.980331, 1.14039)
ob_auto_camera.rotation_euler = (1.09748, -7.21219e-08, 0.694738)
scene.camera = ob_auto_camera
light_auto_sun = bpy.data.lights.new('AutoSun', 'SUN')
light_auto_sun.energy = 3.0
light_auto_sun.angle = 0.0523599
ob_auto_sun = bpy.data.objects.new('AutoSun', light_auto_sun)
scene.collection.objects.link(ob_auto_sun)
ob_auto_sun.rotation_euler = (0.872665, 0.174533, 0.523599)
bpy.context.view_layer.update()
